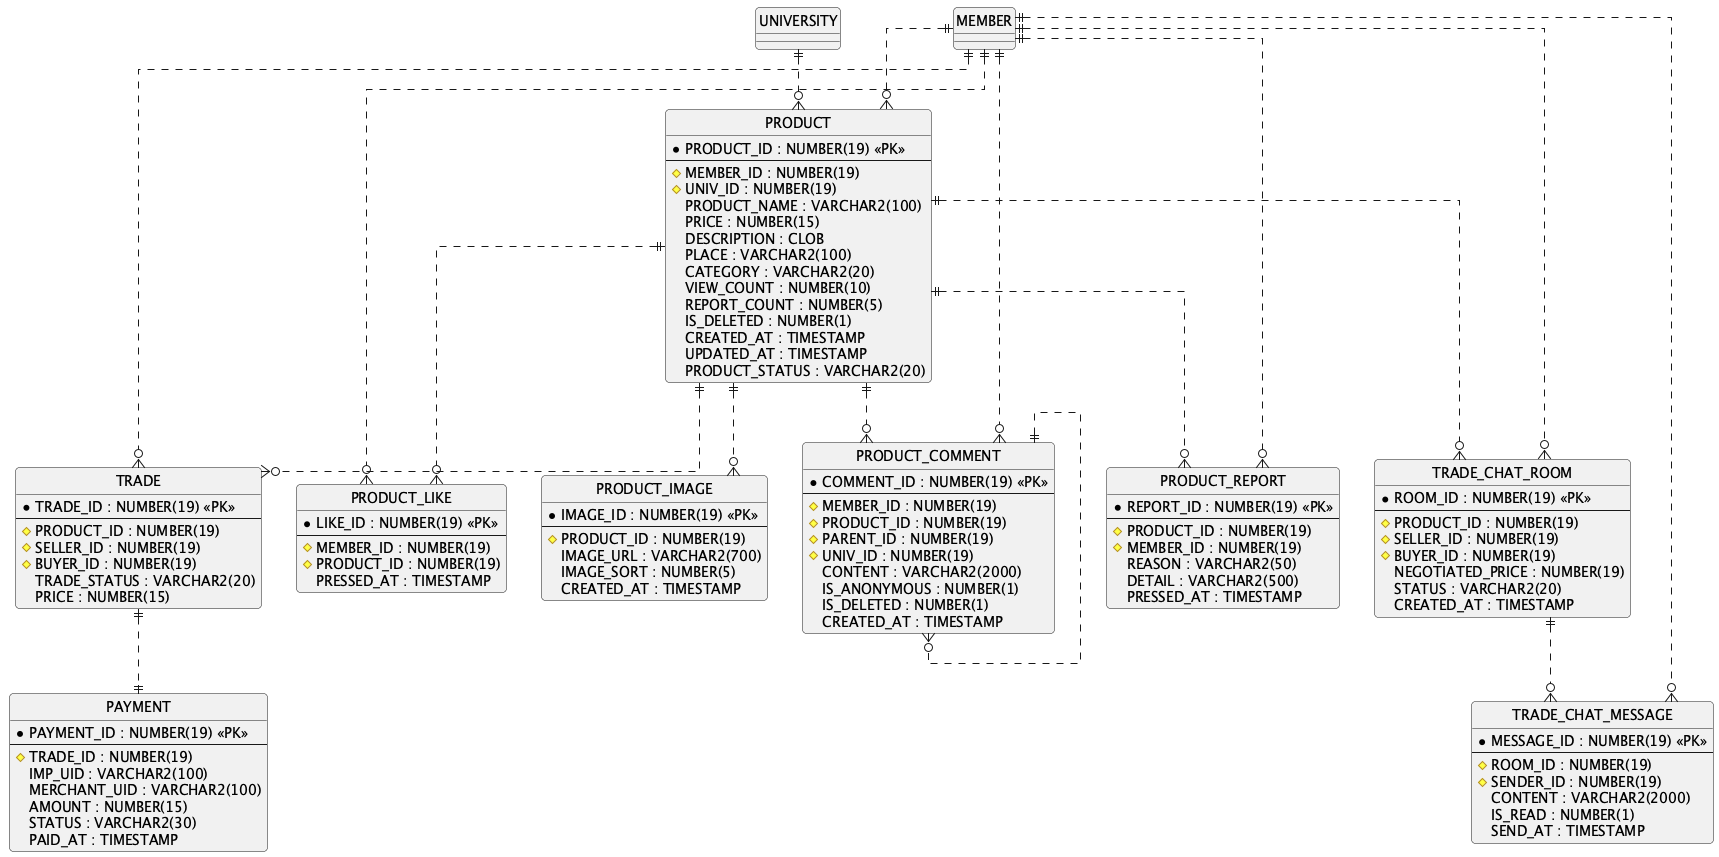

The diagram above was rendered by PlantUML. Its source (embedded in the PNG):
@startuml 03 MARKETPLACE
skinparam linetype ortho
skinparam roundcorner 8
skinparam entity {
  BackgroundColor White
  BorderColor #444444
  FontSize 12
}
hide circle

entity PRODUCT {
    * PRODUCT_ID : NUMBER(19) <<PK>>
    --
    # MEMBER_ID : NUMBER(19)
    # UNIV_ID : NUMBER(19)
    PRODUCT_NAME : VARCHAR2(100)
    PRICE : NUMBER(15)
    DESCRIPTION : CLOB
    PLACE : VARCHAR2(100)
    CATEGORY : VARCHAR2(20)
    VIEW_COUNT : NUMBER(10)
    REPORT_COUNT : NUMBER(5)
    IS_DELETED : NUMBER(1)
    CREATED_AT : TIMESTAMP
    UPDATED_AT : TIMESTAMP
    PRODUCT_STATUS : VARCHAR2(20)
  }

  entity PRODUCT_IMAGE {
    * IMAGE_ID : NUMBER(19) <<PK>>
    --
    # PRODUCT_ID : NUMBER(19)
    IMAGE_URL : VARCHAR2(700)
    IMAGE_SORT : NUMBER(5)
    CREATED_AT : TIMESTAMP
  }

  entity PRODUCT_LIKE {
    * LIKE_ID : NUMBER(19) <<PK>>
    --
    # MEMBER_ID : NUMBER(19)
    # PRODUCT_ID : NUMBER(19)
    PRESSED_AT : TIMESTAMP
  }

  entity PRODUCT_COMMENT {
    * COMMENT_ID : NUMBER(19) <<PK>>
    --
    # MEMBER_ID : NUMBER(19)
    # PRODUCT_ID : NUMBER(19)
    # PARENT_ID : NUMBER(19)
    # UNIV_ID : NUMBER(19)
    CONTENT : VARCHAR2(2000)
    IS_ANONYMOUS : NUMBER(1)
    IS_DELETED : NUMBER(1)
    CREATED_AT : TIMESTAMP
  }

  entity PRODUCT_REPORT {
    * REPORT_ID : NUMBER(19) <<PK>>
    --
    # PRODUCT_ID : NUMBER(19)
    # MEMBER_ID : NUMBER(19)
    REASON : VARCHAR2(50)
    DETAIL : VARCHAR2(500)
    PRESSED_AT : TIMESTAMP
  }

  entity TRADE {
    * TRADE_ID : NUMBER(19) <<PK>>
    --
    # PRODUCT_ID : NUMBER(19)
    # SELLER_ID : NUMBER(19)
    # BUYER_ID : NUMBER(19)
    TRADE_STATUS : VARCHAR2(20)
    PRICE : NUMBER(15)
  }

  entity PAYMENT {
    * PAYMENT_ID : NUMBER(19) <<PK>>
    --
    # TRADE_ID : NUMBER(19)
    IMP_UID : VARCHAR2(100)
    MERCHANT_UID : VARCHAR2(100)
    AMOUNT : NUMBER(15)
    STATUS : VARCHAR2(30)
    PAID_AT : TIMESTAMP
  }

  entity TRADE_CHAT_ROOM {
    * ROOM_ID : NUMBER(19) <<PK>>
    --
    # PRODUCT_ID : NUMBER(19)
    # SELLER_ID : NUMBER(19)
    # BUYER_ID : NUMBER(19)
    NEGOTIATED_PRICE : NUMBER(19)
    STATUS : VARCHAR2(20)
    CREATED_AT : TIMESTAMP
  }

  entity TRADE_CHAT_MESSAGE {
    * MESSAGE_ID : NUMBER(19) <<PK>>
    --
    # ROOM_ID : NUMBER(19)
    # SENDER_ID : NUMBER(19)
    CONTENT : VARCHAR2(2000)
    IS_READ : NUMBER(1)
    SEND_AT : TIMESTAMP
  }

MEMBER ||..o{ PRODUCT
UNIVERSITY ||..o{ PRODUCT
PRODUCT ||..o{ PRODUCT_IMAGE
MEMBER ||..o{ PRODUCT_LIKE
PRODUCT ||..o{ PRODUCT_LIKE
MEMBER ||..o{ PRODUCT_COMMENT
PRODUCT ||..o{ PRODUCT_COMMENT
PRODUCT_COMMENT ||..o{ PRODUCT_COMMENT
PRODUCT ||..o{ PRODUCT_REPORT
MEMBER ||..o{ PRODUCT_REPORT
PRODUCT ||..o{ TRADE
MEMBER ||..o{ TRADE
TRADE ||..|| PAYMENT
PRODUCT ||..o{ TRADE_CHAT_ROOM
MEMBER ||..o{ TRADE_CHAT_ROOM
TRADE_CHAT_ROOM ||..o{ TRADE_CHAT_MESSAGE
MEMBER ||..o{ TRADE_CHAT_MESSAGE

@enduml